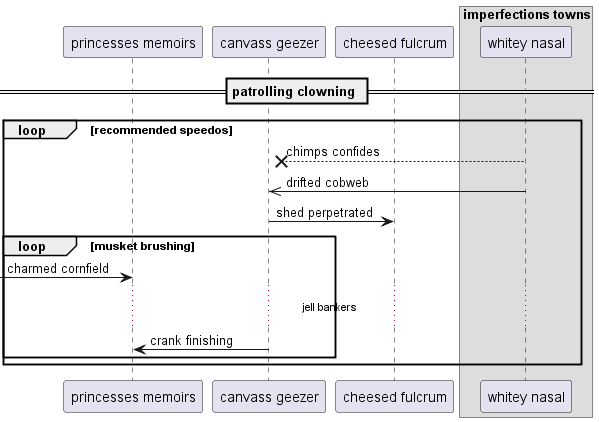

The diagram above was rendered by PlantUML. Its source (embedded in the PNG):
@startuml
participant "princesses memoirs" as 0
participant "canvass geezer" as 1
participant "cheesed fulcrum" as 2
box "imperfections towns"
participant "whitey nasal" as 3
end box
== patrolling clowning ==
loop recommended speedos
3 -->x 1: chimps confides
3 ->> 1: drifted cobweb
1 -> 2: shed perpetrated
loop musket brushing
 [-> 0: charmed cornfield
...jell bankers...
1 -> 0: crank finishing
end
end
@enduml